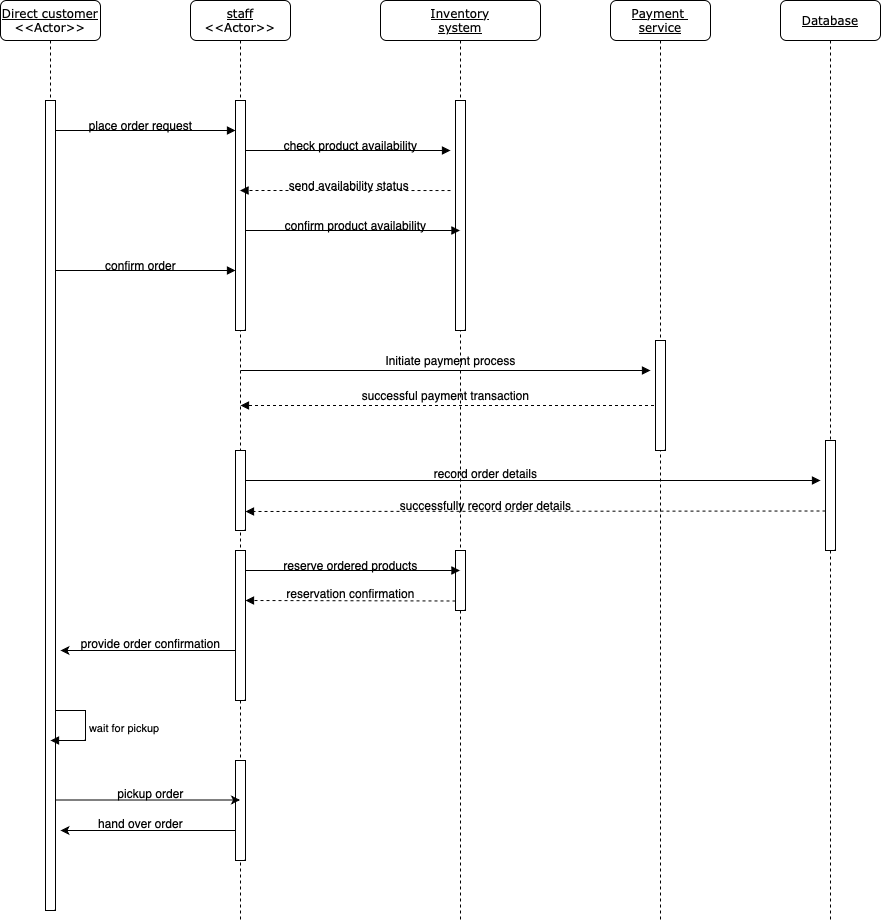

The diagram above was exported from draw.io. Its source (the exported page's mxGraphModel, read from the mxfile embedded in the PNG):
<mxGraphModel dx="729" dy="551" grid="1" gridSize="10" guides="1" tooltips="1" connect="1" arrows="1" fold="1" page="1" pageScale="1" pageWidth="1100" pageHeight="850" background="none" math="0" shadow="0">
  <root>
    <mxCell id="0" />
    <mxCell id="1" parent="0" />
    <mxCell id="7baba1c4bc27f4b0-2" value="&lt;u&gt;staff&lt;/u&gt;&lt;br&gt;&amp;lt;&amp;lt;Actor&amp;gt;&amp;gt;" style="shape=umlLifeline;perimeter=lifelinePerimeter;whiteSpace=wrap;html=1;container=1;collapsible=0;recursiveResize=0;outlineConnect=0;rounded=1;shadow=0;comic=0;labelBackgroundColor=none;strokeWidth=1;fontFamily=Verdana;fontSize=12;align=center;" parent="1" vertex="1">
      <mxGeometry x="290" y="80" width="100" height="920" as="geometry" />
    </mxCell>
    <mxCell id="7baba1c4bc27f4b0-10" value="" style="html=1;points=[];perimeter=orthogonalPerimeter;rounded=0;shadow=0;comic=0;labelBackgroundColor=none;strokeWidth=1;fontFamily=Verdana;fontSize=12;align=center;" parent="7baba1c4bc27f4b0-2" vertex="1">
      <mxGeometry x="45" y="100" width="10" height="230" as="geometry" />
    </mxCell>
    <mxCell id="X1nKzKbw-sHYYYvWQxL8-35" value="" style="html=1;verticalAlign=bottom;endArrow=block;labelBackgroundColor=none;fontFamily=Verdana;fontSize=12;edgeStyle=elbowEdgeStyle;elbow=vertical;" parent="7baba1c4bc27f4b0-2" edge="1">
      <mxGeometry relative="1" as="geometry">
        <mxPoint x="55" y="150" as="sourcePoint" />
        <Array as="points">
          <mxPoint x="60" y="150" />
        </Array>
        <mxPoint x="260" y="150" as="targetPoint" />
      </mxGeometry>
    </mxCell>
    <mxCell id="X1nKzKbw-sHYYYvWQxL8-19" value="" style="html=1;verticalAlign=bottom;endArrow=block;labelBackgroundColor=none;fontFamily=Verdana;fontSize=12;edgeStyle=elbowEdgeStyle;elbow=vertical;" parent="7baba1c4bc27f4b0-2" edge="1">
      <mxGeometry relative="1" as="geometry">
        <mxPoint x="46" y="480" as="sourcePoint" />
        <Array as="points">
          <mxPoint x="51" y="480" />
        </Array>
        <mxPoint x="630" y="480" as="targetPoint" />
      </mxGeometry>
    </mxCell>
    <mxCell id="X1nKzKbw-sHYYYvWQxL8-69" value="" style="html=1;points=[];perimeter=orthogonalPerimeter;rounded=0;shadow=0;comic=0;labelBackgroundColor=none;strokeWidth=1;fontFamily=Verdana;fontSize=12;align=center;" parent="7baba1c4bc27f4b0-2" vertex="1">
      <mxGeometry x="45" y="450" width="10" height="80" as="geometry" />
    </mxCell>
    <mxCell id="X1nKzKbw-sHYYYvWQxL8-81" value="" style="html=1;verticalAlign=bottom;endArrow=block;labelBackgroundColor=none;fontFamily=Verdana;fontSize=12;edgeStyle=elbowEdgeStyle;elbow=vertical;dashed=1;" parent="7baba1c4bc27f4b0-2" edge="1">
      <mxGeometry relative="1" as="geometry">
        <mxPoint x="265" y="600.5" as="sourcePoint" />
        <mxPoint x="55" y="600" as="targetPoint" />
      </mxGeometry>
    </mxCell>
    <mxCell id="X1nKzKbw-sHYYYvWQxL8-51" value="" style="html=1;points=[];perimeter=orthogonalPerimeter;rounded=0;shadow=0;comic=0;labelBackgroundColor=none;strokeWidth=1;fontFamily=Verdana;fontSize=12;align=center;" parent="7baba1c4bc27f4b0-2" vertex="1">
      <mxGeometry x="45" y="760" width="10" height="100" as="geometry" />
    </mxCell>
    <mxCell id="X1nKzKbw-sHYYYvWQxL8-86" value="" style="edgeStyle=orthogonalEdgeStyle;rounded=0;orthogonalLoop=1;jettySize=auto;html=1;" parent="7baba1c4bc27f4b0-2" edge="1">
      <mxGeometry relative="1" as="geometry">
        <mxPoint x="45" y="830" as="sourcePoint" />
        <mxPoint x="-130" y="830" as="targetPoint" />
        <Array as="points" />
      </mxGeometry>
    </mxCell>
    <mxCell id="X1nKzKbw-sHYYYvWQxL8-70" value="" style="html=1;verticalAlign=bottom;endArrow=block;labelBackgroundColor=none;fontFamily=Verdana;fontSize=12;edgeStyle=elbowEdgeStyle;elbow=vertical;dashed=1;" parent="7baba1c4bc27f4b0-2" edge="1">
      <mxGeometry relative="1" as="geometry">
        <mxPoint x="635" y="510.5" as="sourcePoint" />
        <mxPoint x="55" y="511" as="targetPoint" />
        <Array as="points" />
      </mxGeometry>
    </mxCell>
    <mxCell id="7baba1c4bc27f4b0-3" value="&lt;u&gt;Inventory&lt;br&gt;system&lt;br&gt;&lt;/u&gt;" style="shape=umlLifeline;perimeter=lifelinePerimeter;whiteSpace=wrap;html=1;container=1;collapsible=0;recursiveResize=0;outlineConnect=0;rounded=1;shadow=0;comic=0;labelBackgroundColor=none;strokeWidth=1;fontFamily=Verdana;fontSize=12;align=center;" parent="1" vertex="1">
      <mxGeometry x="480" y="80" width="160" height="920" as="geometry" />
    </mxCell>
    <mxCell id="X1nKzKbw-sHYYYvWQxL8-37" value="" style="html=1;points=[];perimeter=orthogonalPerimeter;rounded=0;shadow=0;comic=0;labelBackgroundColor=none;strokeWidth=1;fontFamily=Verdana;fontSize=12;align=center;" parent="7baba1c4bc27f4b0-3" vertex="1">
      <mxGeometry x="75" y="100" width="10" height="230" as="geometry" />
    </mxCell>
    <mxCell id="X1nKzKbw-sHYYYvWQxL8-44" value="" style="html=1;verticalAlign=bottom;endArrow=block;labelBackgroundColor=none;fontFamily=Verdana;fontSize=12;edgeStyle=elbowEdgeStyle;elbow=vertical;" parent="7baba1c4bc27f4b0-3" target="7baba1c4bc27f4b0-3" edge="1">
      <mxGeometry relative="1" as="geometry">
        <mxPoint x="-134.5" y="230" as="sourcePoint" />
        <Array as="points">
          <mxPoint x="-129.5" y="230" />
        </Array>
        <mxPoint x="45" y="230" as="targetPoint" />
      </mxGeometry>
    </mxCell>
    <mxCell id="7baba1c4bc27f4b0-26" value="" style="html=1;verticalAlign=bottom;endArrow=block;labelBackgroundColor=none;fontFamily=Verdana;fontSize=12;" parent="7baba1c4bc27f4b0-3" edge="1">
      <mxGeometry relative="1" as="geometry">
        <mxPoint x="-140" y="370" as="sourcePoint" />
        <mxPoint x="270" y="370" as="targetPoint" />
      </mxGeometry>
    </mxCell>
    <mxCell id="X1nKzKbw-sHYYYvWQxL8-56" value="&amp;nbsp; &amp;nbsp; &amp;nbsp; successful payment transaction" style="text;html=1;align=center;verticalAlign=middle;resizable=0;points=[];autosize=1;strokeColor=none;fillColor=none;" parent="7baba1c4bc27f4b0-3" vertex="1">
      <mxGeometry x="-50" y="380" width="210" height="30" as="geometry" />
    </mxCell>
    <mxCell id="X1nKzKbw-sHYYYvWQxL8-24" value="" style="html=1;points=[];perimeter=orthogonalPerimeter;rounded=0;shadow=0;comic=0;labelBackgroundColor=none;strokeWidth=1;fontFamily=Verdana;fontSize=12;align=center;" parent="7baba1c4bc27f4b0-3" vertex="1">
      <mxGeometry x="-145" y="550" width="10" height="150" as="geometry" />
    </mxCell>
    <mxCell id="X1nKzKbw-sHYYYvWQxL8-79" value="" style="html=1;points=[];perimeter=orthogonalPerimeter;rounded=0;shadow=0;comic=0;labelBackgroundColor=none;strokeWidth=1;fontFamily=Verdana;fontSize=12;align=center;" parent="7baba1c4bc27f4b0-3" vertex="1">
      <mxGeometry x="75" y="550" width="10" height="60" as="geometry" />
    </mxCell>
    <mxCell id="7baba1c4bc27f4b0-8" value="&lt;u&gt;Direct customer&lt;/u&gt;&lt;br&gt;&amp;lt;&amp;lt;Actor&amp;gt;&amp;gt;" style="shape=umlLifeline;perimeter=lifelinePerimeter;whiteSpace=wrap;html=1;container=1;collapsible=0;recursiveResize=0;outlineConnect=0;rounded=1;shadow=0;comic=0;labelBackgroundColor=none;strokeWidth=1;fontFamily=Verdana;fontSize=12;align=center;" parent="1" vertex="1">
      <mxGeometry x="100" y="80" width="100" height="910" as="geometry" />
    </mxCell>
    <mxCell id="7baba1c4bc27f4b0-9" value="" style="html=1;points=[];perimeter=orthogonalPerimeter;rounded=0;shadow=0;comic=0;labelBackgroundColor=none;strokeWidth=1;fontFamily=Verdana;fontSize=12;align=center;" parent="7baba1c4bc27f4b0-8" vertex="1">
      <mxGeometry x="45" y="100" width="10" height="810" as="geometry" />
    </mxCell>
    <mxCell id="7baba1c4bc27f4b0-11" value="" style="html=1;verticalAlign=bottom;endArrow=block;labelBackgroundColor=none;fontFamily=Verdana;fontSize=12;edgeStyle=elbowEdgeStyle;elbow=vertical;" parent="7baba1c4bc27f4b0-8" target="7baba1c4bc27f4b0-10" edge="1">
      <mxGeometry relative="1" as="geometry">
        <mxPoint x="55" y="130" as="sourcePoint" />
        <mxPoint x="185" y="130" as="targetPoint" />
      </mxGeometry>
    </mxCell>
    <mxCell id="X1nKzKbw-sHYYYvWQxL8-93" value="wait for pickup" style="html=1;align=left;spacingLeft=2;endArrow=block;rounded=0;edgeStyle=orthogonalEdgeStyle;curved=0;rounded=0;" parent="7baba1c4bc27f4b0-8" edge="1">
      <mxGeometry relative="1" as="geometry">
        <mxPoint x="55" y="710" as="sourcePoint" />
        <Array as="points">
          <mxPoint x="85" y="740" />
        </Array>
        <mxPoint x="50" y="740" as="targetPoint" />
      </mxGeometry>
    </mxCell>
    <mxCell id="X1nKzKbw-sHYYYvWQxL8-1" value="place order request" style="text;html=1;align=center;verticalAlign=middle;resizable=0;points=[];autosize=1;strokeColor=none;fillColor=none;" parent="1" vertex="1">
      <mxGeometry x="175" y="190" width="130" height="30" as="geometry" />
    </mxCell>
    <mxCell id="X1nKzKbw-sHYYYvWQxL8-12" value="" style="html=1;verticalAlign=bottom;endArrow=block;labelBackgroundColor=none;fontFamily=Verdana;fontSize=12;edgeStyle=elbowEdgeStyle;elbow=vertical;dashed=1;" parent="1" source="X1nKzKbw-sHYYYvWQxL8-47" edge="1">
      <mxGeometry relative="1" as="geometry">
        <mxPoint x="920" y="484.5" as="sourcePoint" />
        <mxPoint x="340" y="484.5" as="targetPoint" />
      </mxGeometry>
    </mxCell>
    <mxCell id="X1nKzKbw-sHYYYvWQxL8-38" value="check product availability" style="text;html=1;align=center;verticalAlign=middle;resizable=0;points=[];autosize=1;strokeColor=none;fillColor=none;" parent="1" vertex="1">
      <mxGeometry x="370" y="210" width="160" height="30" as="geometry" />
    </mxCell>
    <mxCell id="X1nKzKbw-sHYYYvWQxL8-42" value="&amp;nbsp; &amp;nbsp; &amp;nbsp; &amp;nbsp; &amp;nbsp; &amp;nbsp; &amp;nbsp; &amp;nbsp; &amp;nbsp; &amp;nbsp; send availability status" style="text;html=1;align=center;verticalAlign=middle;resizable=0;points=[];autosize=1;strokeColor=none;fillColor=none;" parent="1" vertex="1">
      <mxGeometry x="310" y="250" width="210" height="30" as="geometry" />
    </mxCell>
    <mxCell id="X1nKzKbw-sHYYYvWQxL8-5" value="" style="html=1;verticalAlign=bottom;endArrow=block;labelBackgroundColor=none;fontFamily=Verdana;fontSize=12;edgeStyle=elbowEdgeStyle;elbow=vertical;" parent="1" edge="1">
      <mxGeometry relative="1" as="geometry">
        <mxPoint x="155.5" y="350" as="sourcePoint" />
        <Array as="points">
          <mxPoint x="160.5" y="350" />
        </Array>
        <mxPoint x="335" y="350" as="targetPoint" />
      </mxGeometry>
    </mxCell>
    <mxCell id="X1nKzKbw-sHYYYvWQxL8-46" value="confirm order" style="text;html=1;align=center;verticalAlign=middle;resizable=0;points=[];autosize=1;strokeColor=none;fillColor=none;" parent="1" vertex="1">
      <mxGeometry x="195" y="330" width="90" height="30" as="geometry" />
    </mxCell>
    <mxCell id="X1nKzKbw-sHYYYvWQxL8-47" value="&lt;u&gt;Payment&amp;nbsp;&lt;br&gt;service&lt;br&gt;&lt;/u&gt;" style="shape=umlLifeline;perimeter=lifelinePerimeter;whiteSpace=wrap;html=1;container=1;collapsible=0;recursiveResize=0;outlineConnect=0;rounded=1;shadow=0;comic=0;labelBackgroundColor=none;strokeWidth=1;fontFamily=Verdana;fontSize=12;align=center;" parent="1" vertex="1">
      <mxGeometry x="710" y="80" width="100" height="920" as="geometry" />
    </mxCell>
    <mxCell id="X1nKzKbw-sHYYYvWQxL8-52" value="" style="html=1;points=[];perimeter=orthogonalPerimeter;rounded=0;shadow=0;comic=0;labelBackgroundColor=none;strokeWidth=1;fontFamily=Verdana;fontSize=12;align=center;" parent="X1nKzKbw-sHYYYvWQxL8-47" vertex="1">
      <mxGeometry x="45" y="340" width="10" height="110" as="geometry" />
    </mxCell>
    <mxCell id="X1nKzKbw-sHYYYvWQxL8-55" value="Initiate payment process" style="text;html=1;align=center;verticalAlign=middle;resizable=0;points=[];autosize=1;strokeColor=none;fillColor=none;" parent="1" vertex="1">
      <mxGeometry x="475" y="425" width="150" height="30" as="geometry" />
    </mxCell>
    <mxCell id="X1nKzKbw-sHYYYvWQxL8-58" value="&lt;u&gt;Database&lt;br&gt;&lt;/u&gt;" style="shape=umlLifeline;perimeter=lifelinePerimeter;whiteSpace=wrap;html=1;container=1;collapsible=0;recursiveResize=0;outlineConnect=0;rounded=1;shadow=0;comic=0;labelBackgroundColor=none;strokeWidth=1;fontFamily=Verdana;fontSize=12;align=center;" parent="1" vertex="1">
      <mxGeometry x="880" y="80" width="100" height="920" as="geometry" />
    </mxCell>
    <mxCell id="X1nKzKbw-sHYYYvWQxL8-62" value="" style="html=1;points=[];perimeter=orthogonalPerimeter;rounded=0;shadow=0;comic=0;labelBackgroundColor=none;strokeWidth=1;fontFamily=Verdana;fontSize=12;align=center;" parent="X1nKzKbw-sHYYYvWQxL8-58" vertex="1">
      <mxGeometry x="45" y="440" width="10" height="110" as="geometry" />
    </mxCell>
    <mxCell id="X1nKzKbw-sHYYYvWQxL8-63" value="record order details" style="text;html=1;align=center;verticalAlign=middle;resizable=0;points=[];autosize=1;strokeColor=none;fillColor=none;" parent="1" vertex="1">
      <mxGeometry x="520" y="538" width="130" height="30" as="geometry" />
    </mxCell>
    <mxCell id="X1nKzKbw-sHYYYvWQxL8-65" value="successfully record order details" style="text;html=1;align=center;verticalAlign=middle;resizable=0;points=[];autosize=1;strokeColor=none;fillColor=none;" parent="1" vertex="1">
      <mxGeometry x="490" y="570" width="190" height="30" as="geometry" />
    </mxCell>
    <mxCell id="X1nKzKbw-sHYYYvWQxL8-41" value="" style="html=1;verticalAlign=bottom;endArrow=block;labelBackgroundColor=none;fontFamily=Verdana;fontSize=12;edgeStyle=elbowEdgeStyle;elbow=vertical;exitX=0.5;exitY=0.696;exitDx=0;exitDy=0;exitPerimeter=0;dashed=1;" parent="1" target="7baba1c4bc27f4b0-2" edge="1">
      <mxGeometry relative="1" as="geometry">
        <mxPoint x="550" y="270.03999999999996" as="sourcePoint" />
        <Array as="points">
          <mxPoint x="530" y="270" />
        </Array>
        <mxPoint x="370" y="270" as="targetPoint" />
      </mxGeometry>
    </mxCell>
    <mxCell id="X1nKzKbw-sHYYYvWQxL8-45" value="confirm product availability" style="text;html=1;align=center;verticalAlign=middle;resizable=0;points=[];autosize=1;strokeColor=none;fillColor=none;" parent="1" vertex="1">
      <mxGeometry x="375" y="290" width="160" height="30" as="geometry" />
    </mxCell>
    <mxCell id="X1nKzKbw-sHYYYvWQxL8-66" value="" style="html=1;verticalAlign=bottom;endArrow=block;labelBackgroundColor=none;fontFamily=Verdana;fontSize=12;" parent="1" edge="1">
      <mxGeometry relative="1" as="geometry">
        <mxPoint x="345" y="650" as="sourcePoint" />
        <mxPoint x="559.5" y="650" as="targetPoint" />
      </mxGeometry>
    </mxCell>
    <mxCell id="X1nKzKbw-sHYYYvWQxL8-80" value="reserve ordered products" style="text;html=1;align=center;verticalAlign=middle;resizable=0;points=[];autosize=1;strokeColor=none;fillColor=none;" parent="1" vertex="1">
      <mxGeometry x="370" y="630" width="160" height="30" as="geometry" />
    </mxCell>
    <mxCell id="X1nKzKbw-sHYYYvWQxL8-82" value="&amp;nbsp; &amp;nbsp; &amp;nbsp; reservation confirmation" style="text;html=1;align=center;verticalAlign=middle;resizable=0;points=[];autosize=1;strokeColor=none;fillColor=none;" parent="1" vertex="1">
      <mxGeometry x="355" y="658" width="170" height="30" as="geometry" />
    </mxCell>
    <mxCell id="X1nKzKbw-sHYYYvWQxL8-88" value="" style="edgeStyle=orthogonalEdgeStyle;rounded=0;orthogonalLoop=1;jettySize=auto;html=1;" parent="1" edge="1">
      <mxGeometry relative="1" as="geometry">
        <mxPoint x="335" y="730" as="sourcePoint" />
        <mxPoint x="160" y="730" as="targetPoint" />
        <Array as="points" />
      </mxGeometry>
    </mxCell>
    <mxCell id="X1nKzKbw-sHYYYvWQxL8-89" value="provide order confirmation" style="text;html=1;align=center;verticalAlign=middle;resizable=0;points=[];autosize=1;strokeColor=none;fillColor=none;" parent="1" vertex="1">
      <mxGeometry x="170" y="708" width="160" height="30" as="geometry" />
    </mxCell>
    <mxCell id="X1nKzKbw-sHYYYvWQxL8-87" value="" style="edgeStyle=orthogonalEdgeStyle;rounded=0;orthogonalLoop=1;jettySize=auto;html=1;" parent="1" target="7baba1c4bc27f4b0-2" edge="1">
      <mxGeometry relative="1" as="geometry">
        <mxPoint x="155" y="879.5" as="sourcePoint" />
        <mxPoint x="304" y="870" as="targetPoint" />
        <Array as="points">
          <mxPoint x="280" y="880" />
          <mxPoint x="280" y="880" />
        </Array>
      </mxGeometry>
    </mxCell>
    <mxCell id="X1nKzKbw-sHYYYvWQxL8-96" value="pickup order" style="text;html=1;align=center;verticalAlign=middle;resizable=0;points=[];autosize=1;strokeColor=none;fillColor=none;" parent="1" vertex="1">
      <mxGeometry x="205" y="858" width="90" height="30" as="geometry" />
    </mxCell>
    <mxCell id="X1nKzKbw-sHYYYvWQxL8-98" value="hand over order" style="text;html=1;align=center;verticalAlign=middle;resizable=0;points=[];autosize=1;strokeColor=none;fillColor=none;" parent="1" vertex="1">
      <mxGeometry x="185" y="888" width="110" height="30" as="geometry" />
    </mxCell>
  </root>
</mxGraphModel>